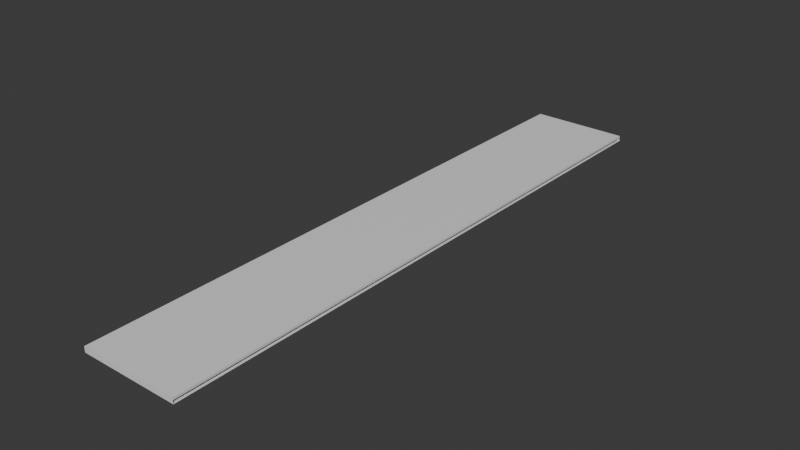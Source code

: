 # Source: Sidewalk.blend  (saved by Blender 4.0.36; exported with 4.5.12 LTS)
import bpy
from mathutils import Matrix  # noqa: F401  (used for matrix-valued properties, if any)

bpy.ops.wm.read_factory_settings(use_empty=True)
scene = bpy.context.scene
scene.name = 'Scene'

# ---- collections
col_collection = bpy.data.collections.new('Collection'); scene.collection.children.link(col_collection)

# ---- materials (node trees are filled in below, after node groups)
mat_material = bpy.data.materials.new('Material')
mat_material.alpha_threshold = 0.0
mat_material.use_transparent_shadow = False
mat_material.roughness = 0.5
mat_material.line_color = (0.0, 0.0, 0.0, 1.0)

# ---- material node trees
mat_material.use_nodes = True; mat_material.node_tree.nodes.clear()
_N = mat_material.node_tree.nodes; _L = mat_material.node_tree.links
n0 = _N.new('ShaderNodeOutputMaterial'); n0.name = 'Material Output'; n0.location = (300, 300)
n1 = _N.new('ShaderNodeBsdfPrincipled'); n1.name = 'Principled BSDF'; n1.location = (10, 300)
n1.inputs[3].default_value = 1.45
_L.new(n1.outputs[0], n0.inputs[0])
n0.is_active_output = True

# ---- world
world_world = bpy.data.worlds.new('World'); scene.world = world_world
world_world.use_nodes = True; world_world.node_tree.nodes.clear()
_N = world_world.node_tree.nodes; _L = world_world.node_tree.links
n0 = _N.new('ShaderNodeOutputWorld'); n0.name = 'World Output'; n0.location = (300, 300)
n1 = _N.new('ShaderNodeBackground'); n1.name = 'Background'; n1.location = (10, 300)
n1.inputs[0].default_value = (0.05088, 0.05088, 0.05088, 1.0)
_L.new(n1.outputs[0], n0.inputs[0])
n0.is_active_output = True
world_world.color = (0.05088, 0.05088, 0.05088)
world_world.use_sun_shadow = False
world_world.sun_shadow_jitter_overblur = 0.0

# ---- meshes
me_cube = bpy.data.meshes.new('Cube')
me_cube.from_pydata([(-3.654, 6.024, 1.0), (-3.654, 6.024, -1.0), (-3.654, -1.0, 1.0), (-3.654, -1.0, -1.0), (-2.498, -1.0, -1.0), (-2.498, 6.024, 1.0), (-2.498, 6.024, -1.0), (-2.498, -1.0, 1.0), (-3.654, 6.024, 2.347), (-3.654, -1.0, 2.347), (-2.498, 6.024, 2.347), (-2.498, -1.0, 2.347)], [], [(6, 4, 3, 1), (1, 3, 2, 0), (6, 1, 0, 5), (0, 8, 10, 5), (3, 4, 7, 2), (8, 9, 11, 10), (7, 11, 9, 2), (2, 9, 8, 0), (5, 10, 11, 7)])
_uv = me_cube.uv_layers.new(name='UVMap')
_uv.uv.foreach_set('vector', [0.336, 0.5, 0.336, 0.75, 0.375, 0.75, 0.375, 0.5, 0.375, 0.5, 0.375, 0.75, 0.625, 0.75, 0.625, 0.5, 0.375, 0.461, 0.375, 0.5, 0.625, 0.5, 0.625, 0.461, 0.625, 0.5, 0.625, 0.5, 0.625, 0.461, 0.625, 0.461, 0.375, 0.75, 0.375, 0.789, 0.625, 0.789, 0.625, 0.75, 0.625, 0.5, 0.625, 0.75, 0.664, 0.75, 0.664, 0.5, 0.625, 0.789, 0.625, 0.789, 0.625, 0.75, 0.625, 0.75, 0.625, 0.75, 0.625, 0.75, 0.625, 0.5, 0.625, 0.5, 0.664, 0.5, 0.664, 0.5, 0.664, 0.75, 0.664, 0.75])
me_cube.materials.append(mat_material)
me_cube.use_mirror_vertex_groups = False
me_cube.update()

# ---- objects
ob_cube = bpy.data.objects.new('Cube', me_cube)

# ---- transforms, parenting, visibility, modifiers, constraints
ob_cube.location = (0.0, 0.0, 0.0)
ob_cube.scale = (1.0, 1.0, 0.01922)
ob_cube.lock_rotations_4d = False
ob_cube.empty_display_type = 'ARROWS'
ob_cube.lineart.crease_threshold = 0.0

# ---- collection membership
col_collection.objects.link(ob_cube)

# ---- scene / render settings (as saved in the file)
scene.frame_start = 1; scene.frame_end = 250; scene.frame_set(1)
scene.render.engine = 'BLENDER_EEVEE_NEXT'
scene.cycles.sampling_pattern = 'TABULATED_SOBOL'
bpy.context.view_layer.update()

# ---- added for rendering (the .blend has no active camera and no usable light): camera, sun
cam_auto = bpy.data.cameras.new('AutoCamera')
cam_auto.lens = 50.0
cam_auto.sensor_width = 36.0
cam_auto.clip_end = 1000.0
ob_auto_camera = bpy.data.objects.new('AutoCamera', cam_auto)
scene.collection.objects.link(ob_auto_camera)
ob_auto_camera.location = (3.5105, -5.39201, 5.28242)
ob_auto_camera.rotation_euler = (1.09748, -7.21219e-08, 0.694738)
scene.camera = ob_auto_camera
light_auto_sun = bpy.data.lights.new('AutoSun', 'SUN')
light_auto_sun.energy = 3.0
light_auto_sun.angle = 0.0523599
ob_auto_sun = bpy.data.objects.new('AutoSun', light_auto_sun)
scene.collection.objects.link(ob_auto_sun)
ob_auto_sun.rotation_euler = (0.872665, 0.174533, 0.523599)
bpy.context.view_layer.update()
